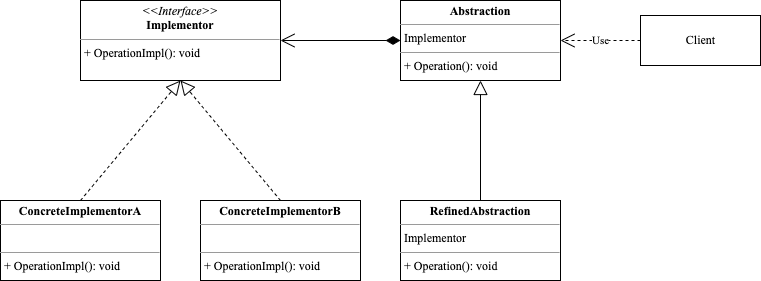

The diagram above was exported from draw.io. Its source (the exported page's mxGraphModel, read from the mxfile embedded in the PNG):
<mxGraphModel dx="946" dy="608" grid="1" gridSize="10" guides="1" tooltips="1" connect="1" arrows="1" fold="1" page="1" pageScale="1" pageWidth="827" pageHeight="1169" math="0" shadow="0">
  <root>
    <mxCell id="0" />
    <mxCell id="1" parent="0" />
    <mxCell id="VryHp50QJ3ak6ls_1Vfq-1" value="&lt;p style=&quot;margin: 0px ; margin-top: 4px ; text-align: center&quot;&gt;&lt;i&gt;&amp;lt;&amp;lt;Interface&amp;gt;&amp;gt;&lt;/i&gt;&lt;br&gt;&lt;b&gt;Implementor&lt;/b&gt;&lt;/p&gt;&lt;hr size=&quot;1&quot;&gt;&lt;p style=&quot;margin: 0px ; margin-left: 4px&quot;&gt;+ OperationImpl(): void&lt;br&gt;&lt;/p&gt;" style="verticalAlign=top;align=left;overflow=fill;fontSize=12;fontFamily=Times New Roman;html=1;" vertex="1" parent="1">
      <mxGeometry x="120" y="40" width="200" height="80" as="geometry" />
    </mxCell>
    <mxCell id="VryHp50QJ3ak6ls_1Vfq-2" value="&lt;p style=&quot;margin: 0px ; margin-top: 4px ; text-align: center&quot;&gt;&lt;b&gt;ConcreteImplementorA&lt;/b&gt;&lt;/p&gt;&lt;hr size=&quot;1&quot;&gt;&lt;p style=&quot;margin: 0px ; margin-left: 4px&quot;&gt;&lt;br&gt;&lt;/p&gt;&lt;hr size=&quot;1&quot;&gt;&lt;p style=&quot;margin: 0px ; margin-left: 4px&quot;&gt;+ OperationImpl(): void&lt;/p&gt;" style="verticalAlign=top;align=left;overflow=fill;fontSize=12;fontFamily=Times New Roman;html=1;" vertex="1" parent="1">
      <mxGeometry x="40" y="240" width="160" height="80" as="geometry" />
    </mxCell>
    <mxCell id="VryHp50QJ3ak6ls_1Vfq-15" style="edgeStyle=orthogonalEdgeStyle;rounded=0;orthogonalLoop=1;jettySize=auto;html=1;exitX=0;exitY=0.5;exitDx=0;exitDy=0;entryX=1;entryY=0.5;entryDx=0;entryDy=0;endArrow=open;endFill=0;endSize=12;startArrow=diamondThin;startFill=1;targetPerimeterSpacing=0;startSize=12;" edge="1" parent="1" source="VryHp50QJ3ak6ls_1Vfq-3" target="VryHp50QJ3ak6ls_1Vfq-1">
      <mxGeometry relative="1" as="geometry" />
    </mxCell>
    <mxCell id="VryHp50QJ3ak6ls_1Vfq-3" value="&lt;p style=&quot;margin: 0px ; margin-top: 4px ; text-align: center&quot;&gt;&lt;b&gt;Abstraction&lt;/b&gt;&lt;/p&gt;&lt;hr size=&quot;1&quot;&gt;&lt;p style=&quot;margin: 0px ; margin-left: 4px&quot;&gt;Implementor&lt;/p&gt;&lt;hr size=&quot;1&quot;&gt;&lt;p style=&quot;margin: 0px ; margin-left: 4px&quot;&gt;&lt;span style=&quot;background-color: initial;&quot;&gt;+ Operation(): void&lt;/span&gt;&lt;/p&gt;" style="verticalAlign=top;align=left;overflow=fill;fontSize=12;fontFamily=Times New Roman;html=1;" vertex="1" parent="1">
      <mxGeometry x="440" y="40" width="160" height="80" as="geometry" />
    </mxCell>
    <mxCell id="VryHp50QJ3ak6ls_1Vfq-5" value="" style="endArrow=block;dashed=1;endFill=0;endSize=12;html=1;fontFamily=Times New Roman;exitX=0.5;exitY=0;exitDx=0;exitDy=0;entryX=0.5;entryY=1;entryDx=0;entryDy=0;" edge="1" parent="1" source="VryHp50QJ3ak6ls_1Vfq-2" target="VryHp50QJ3ak6ls_1Vfq-1">
      <mxGeometry width="160" relative="1" as="geometry">
        <mxPoint x="80" y="410" as="sourcePoint" />
        <mxPoint x="240" y="410" as="targetPoint" />
      </mxGeometry>
    </mxCell>
    <mxCell id="VryHp50QJ3ak6ls_1Vfq-7" value="Client" style="html=1;fontFamily=Times New Roman;" vertex="1" parent="1">
      <mxGeometry x="680" y="55" width="120" height="50" as="geometry" />
    </mxCell>
    <mxCell id="VryHp50QJ3ak6ls_1Vfq-8" value="Use" style="endArrow=open;endSize=12;dashed=1;html=1;fontFamily=Times New Roman;exitX=0;exitY=0.5;exitDx=0;exitDy=0;entryX=1;entryY=0.5;entryDx=0;entryDy=0;" edge="1" parent="1" source="VryHp50QJ3ak6ls_1Vfq-7" target="VryHp50QJ3ak6ls_1Vfq-3">
      <mxGeometry width="160" relative="1" as="geometry">
        <mxPoint x="590" y="190" as="sourcePoint" />
        <mxPoint x="750" y="190" as="targetPoint" />
      </mxGeometry>
    </mxCell>
    <mxCell id="VryHp50QJ3ak6ls_1Vfq-11" value="&lt;p style=&quot;margin: 0px ; margin-top: 4px ; text-align: center&quot;&gt;&lt;b&gt;ConcreteImplementorB&lt;/b&gt;&lt;/p&gt;&lt;hr size=&quot;1&quot;&gt;&lt;p style=&quot;margin: 0px ; margin-left: 4px&quot;&gt;&lt;br&gt;&lt;/p&gt;&lt;hr size=&quot;1&quot;&gt;&lt;p style=&quot;margin: 0px ; margin-left: 4px&quot;&gt;+ OperationImpl(): void&lt;/p&gt;" style="verticalAlign=top;align=left;overflow=fill;fontSize=12;fontFamily=Times New Roman;html=1;" vertex="1" parent="1">
      <mxGeometry x="240" y="240" width="160" height="80" as="geometry" />
    </mxCell>
    <mxCell id="VryHp50QJ3ak6ls_1Vfq-12" value="" style="endArrow=block;dashed=1;endFill=0;endSize=12;html=1;fontFamily=Times New Roman;exitX=0.5;exitY=0;exitDx=0;exitDy=0;entryX=0.5;entryY=1;entryDx=0;entryDy=0;" edge="1" parent="1" source="VryHp50QJ3ak6ls_1Vfq-11" target="VryHp50QJ3ak6ls_1Vfq-1">
      <mxGeometry width="160" relative="1" as="geometry">
        <mxPoint x="130" y="250" as="sourcePoint" />
        <mxPoint x="130" y="130" as="targetPoint" />
      </mxGeometry>
    </mxCell>
    <mxCell id="VryHp50QJ3ak6ls_1Vfq-14" style="edgeStyle=orthogonalEdgeStyle;rounded=0;orthogonalLoop=1;jettySize=auto;html=1;exitX=0.5;exitY=0;exitDx=0;exitDy=0;entryX=0.5;entryY=1;entryDx=0;entryDy=0;endArrow=block;endFill=0;endSize=12;" edge="1" parent="1" source="VryHp50QJ3ak6ls_1Vfq-13" target="VryHp50QJ3ak6ls_1Vfq-3">
      <mxGeometry relative="1" as="geometry" />
    </mxCell>
    <mxCell id="VryHp50QJ3ak6ls_1Vfq-13" value="&lt;p style=&quot;margin: 0px ; margin-top: 4px ; text-align: center&quot;&gt;&lt;b&gt;RefinedAbstraction&lt;/b&gt;&lt;/p&gt;&lt;hr size=&quot;1&quot;&gt;&lt;p style=&quot;margin: 0px ; margin-left: 4px&quot;&gt;Implementor&lt;/p&gt;&lt;hr size=&quot;1&quot;&gt;&lt;p style=&quot;margin: 0px ; margin-left: 4px&quot;&gt;&lt;span style=&quot;background-color: initial;&quot;&gt;+ Operation(): void&lt;/span&gt;&lt;br&gt;&lt;/p&gt;" style="verticalAlign=top;align=left;overflow=fill;fontSize=12;fontFamily=Times New Roman;html=1;" vertex="1" parent="1">
      <mxGeometry x="440" y="240" width="160" height="80" as="geometry" />
    </mxCell>
  </root>
</mxGraphModel>